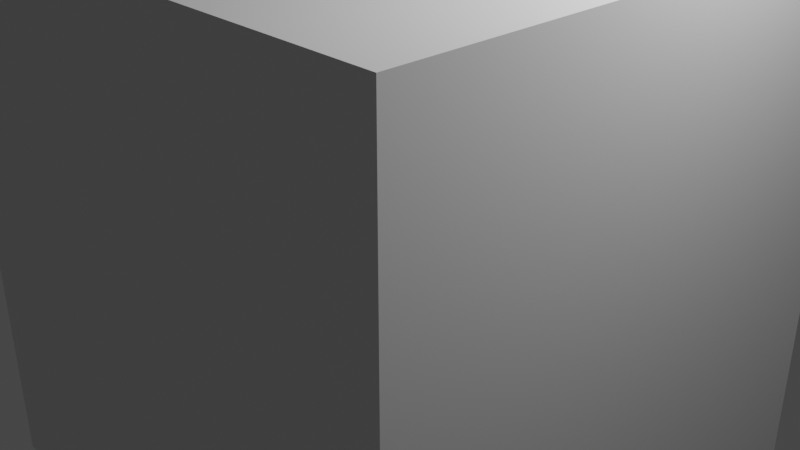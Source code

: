 # Source: MorphCube2.blend  (saved by Blender 2.80.45; exported with 4.5.12 LTS)
import bpy
from mathutils import Matrix  # noqa: F401  (used for matrix-valued properties, if any)

bpy.ops.wm.read_factory_settings(use_empty=True)
scene = bpy.context.scene
scene.name = 'Scene'

# ---- collections
col_collection = bpy.data.collections.new('Collection'); scene.collection.children.link(col_collection)

# ---- materials (node trees are filled in below, after node groups)
mat_material = bpy.data.materials.new('Material')
mat_material.alpha_threshold = 0.0
mat_material.use_transparent_shadow = False
mat_material.roughness = 0.5
mat_material.line_color = (0.0, 0.0, 0.0, 1.0)

# ---- material node trees
mat_material.use_nodes = True; mat_material.node_tree.nodes.clear()
_N = mat_material.node_tree.nodes; _L = mat_material.node_tree.links
n0 = _N.new('ShaderNodeOutputMaterial'); n0.name = 'Material Output'; n0.location = (300, 300)
n1 = _N.new('ShaderNodeBsdfPrincipled'); n1.name = 'Principled BSDF'; n1.location = (10, 300)
n1.distribution = 'GGX'
n1.subsurface_method = 'BURLEY'
n1.inputs[3].default_value = 1.45
_L.new(n1.outputs[0], n0.inputs[0])
n0.is_active_output = True

# ---- world
world_world = bpy.data.worlds.new('World'); scene.world = world_world
world_world.use_nodes = True; world_world.node_tree.nodes.clear()
_N = world_world.node_tree.nodes; _L = world_world.node_tree.links
n0 = _N.new('ShaderNodeOutputWorld'); n0.name = 'World Output'; n0.location = (300, 300)
n1 = _N.new('ShaderNodeBackground'); n1.name = 'Background'; n1.location = (10, 300)
n1.inputs[0].default_value = (0.05088, 0.05088, 0.05088, 1.0)
_L.new(n1.outputs[0], n0.inputs[0])
n0.is_active_output = True
world_world.color = (0.05088, 0.05088, 0.05088)
world_world.use_sun_shadow = False
world_world.sun_shadow_jitter_overblur = 0.0

# ---- cameras
cam_camera = bpy.data.cameras.new('Camera')
cam_camera.clip_end = 100.0
cam_camera.ortho_scale = 7.314
cam_camera.dof.focus_distance = 0.0
cam_camera.dof.aperture_fstop = 128.0

# ---- lights
light_light = bpy.data.lights.new('Light', 'POINT')
light_light.transmission_factor = 0.0
light_light.cutoff_distance = 30.0
light_light.energy = 1000.0
light_light.shadow_buffer_clip_start = 1.001
light_light.shadow_soft_size = 0.1
light_light.shadow_maximum_resolution = 0.006
light_light.use_absolute_resolution = True

# ---- meshes
me_cube = bpy.data.meshes.new('Cube')
me_cube.from_pydata([(1.0, 1.0, 1.0), (1.0, 1.0, -1.0), (1.0, -1.0, 1.0), (1.0, -1.0, -1.0), (-1.0, 1.0, 1.0), (-1.0, 1.0, -1.0), (-1.0, -1.0, 1.0), (-1.0, -1.0, -1.0)], [], [(0, 4, 6, 2), (3, 2, 6, 7), (7, 6, 4, 5), (5, 1, 3, 7), (1, 0, 2, 3), (5, 4, 0, 1)])
_uv = me_cube.uv_layers.new(name='UVMap')
_uv.uv.foreach_set('vector', [0.375, 0.0, 0.625, 0.0, 0.625, 0.25, 0.375, 0.25, 0.375, 0.25, 0.625, 0.25, 0.625, 0.5, 0.375, 0.5, 0.375, 0.5, 0.625, 0.5, 0.625, 0.75, 0.375, 0.75, 0.375, 0.75, 0.625, 0.75, 0.625, 1.0, 0.375, 1.0, 0.125, 0.5, 0.375, 0.5, 0.375, 0.75, 0.125, 0.75, 0.625, 0.5, 0.875, 0.5, 0.875, 0.75, 0.625, 0.75])
me_cube.materials.append(mat_material)
me_cube.use_remesh_preserve_volume = False
me_cube.use_remesh_preserve_attributes = False
me_cube.use_mirror_vertex_groups = False
me_cube.update()

# ---- objects
ob_cube = bpy.data.objects.new('Cube', me_cube)
ob_light = bpy.data.objects.new('Light', light_light)
ob_camera = bpy.data.objects.new('Camera', cam_camera)

# ---- transforms, parenting, visibility, modifiers, constraints
ob_cube.location = (0.0, 0.0, 0.0)
ob_cube.rotation_euler = (1.571, 1.571, 0.0)
ob_cube.scale = (2.96, 2.96, 2.96)
ob_cube.lock_rotations_4d = False
ob_cube.empty_display_type = 'ARROWS'
ob_cube.lineart.crease_threshold = 0.0
ob_light.location = (4.076, 1.005, 5.904)
ob_light.rotation_euler = (0.6503, 0.05522, 1.866)
ob_light.lock_rotations_4d = False
ob_light.empty_display_type = 'ARROWS'
ob_light.color = (0.0, 0.0, 0.0, 0.0)
ob_light.lineart.crease_threshold = 0.0
ob_camera.location = (7.359, -6.926, 4.958)
ob_camera.rotation_euler = (1.109, -0.0, 0.8149)
ob_camera.lock_rotations_4d = False
ob_camera.empty_display_type = 'ARROWS'
ob_camera.color = (0.0, 0.0, 0.0, 0.0)
ob_camera.display_type = 'WIRE'
ob_camera.lineart.crease_threshold = 0.0

# ---- collection membership
col_collection.objects.link(ob_cube)
col_collection.objects.link(ob_light)
col_collection.objects.link(ob_camera)

# ---- scene / render settings (as saved in the file)
scene.camera = ob_camera
scene.frame_start = 0; scene.frame_end = 129; scene.frame_set(216)
scene.render.engine = 'BLENDER_EEVEE_NEXT'
scene.cycles.use_denoising = False
scene.cycles.samples = 128
scene.cycles.sampling_pattern = 'TABULATED_SOBOL'
scene.cycles.use_adaptive_sampling = False
scene.cycles.use_light_tree = False
scene.view_settings.view_transform = 'Filmic'
bpy.context.view_layer.update()
